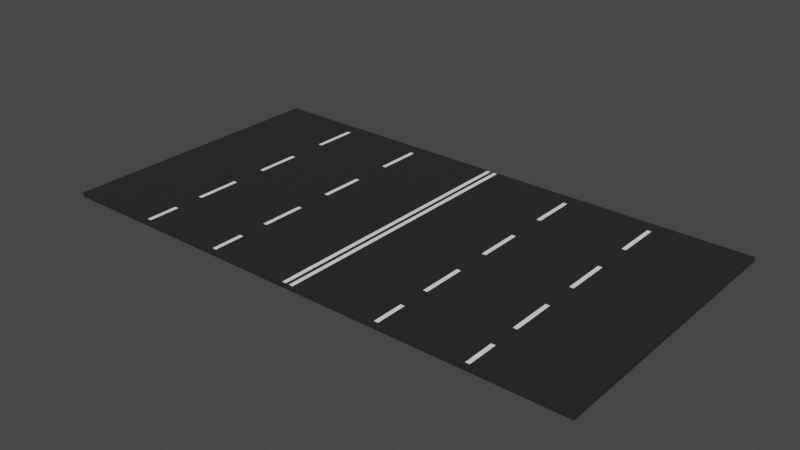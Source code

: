 # Source: ThreePerDirectionNoColliders.blend  (saved by Blender 2.81.16; exported with 4.5.12 LTS)
import bpy
from mathutils import Matrix  # noqa: F401  (used for matrix-valued properties, if any)

bpy.ops.wm.read_factory_settings(use_empty=True)
scene = bpy.context.scene
scene.name = 'Scene'

# ---- collections
col_collection = bpy.data.collections.new('Collection'); scene.collection.children.link(col_collection)

# ---- materials (node trees are filled in below, after node groups)
mat_material_001 = bpy.data.materials.new('Material.001')
mat_material_001.use_transparent_shadow = False
mat_material_002 = bpy.data.materials.new('Material.002')
mat_material_002.use_transparent_shadow = False

# ---- material node trees
mat_material_001.use_nodes = True; mat_material_001.node_tree.nodes.clear()
_N = mat_material_001.node_tree.nodes; _L = mat_material_001.node_tree.links
n0 = _N.new('ShaderNodeOutputMaterial'); n0.name = 'Material Output'; n0.location = (300, 300)
n1 = _N.new('ShaderNodeBsdfPrincipled'); n1.name = 'Principled BSDF'; n1.location = (10, 300)
n1.distribution = 'GGX'
n1.subsurface_method = 'BURLEY'
n1.inputs[0].default_value = (0.02198, 0.02198, 0.02198, 1.0)
n1.inputs[3].default_value = 1.45
n1.inputs[27].default_value = (0.0, 0.0, 0.0, 1.0)
n1.inputs[28].default_value = 1.0
_L.new(n1.outputs[0], n0.inputs[0])
n0.is_active_output = True
mat_material_002.use_nodes = True; mat_material_002.node_tree.nodes.clear()
_N = mat_material_002.node_tree.nodes; _L = mat_material_002.node_tree.links
n0 = _N.new('ShaderNodeOutputMaterial'); n0.name = 'Material Output'; n0.location = (300, 300)
n1 = _N.new('ShaderNodeBsdfPrincipled'); n1.name = 'Principled BSDF'; n1.location = (10, 300)
n1.distribution = 'GGX'
n1.subsurface_method = 'BURLEY'
n1.inputs[0].default_value = (1.0, 1.0, 1.0, 1.0)
n1.inputs[3].default_value = 1.45
n1.inputs[27].default_value = (0.0, 0.0, 0.0, 1.0)
n1.inputs[28].default_value = 1.0
_L.new(n1.outputs[0], n0.inputs[0])
n0.is_active_output = True

# ---- world
world_world = bpy.data.worlds.new('World'); scene.world = world_world
world_world.use_nodes = True; world_world.node_tree.nodes.clear()
_N = world_world.node_tree.nodes; _L = world_world.node_tree.links
n0 = _N.new('ShaderNodeOutputWorld'); n0.name = 'World Output'; n0.location = (300, 300)
n1 = _N.new('ShaderNodeBackground'); n1.name = 'Background'; n1.location = (10, 300)
n1.inputs[0].default_value = (0.05088, 0.05088, 0.05088, 1.0)
_L.new(n1.outputs[0], n0.inputs[0])
n0.is_active_output = True
world_world.color = (0.05088, 0.05088, 0.05088)
world_world.use_sun_shadow = False
world_world.sun_shadow_jitter_overblur = 0.0

# ---- meshes
me_cube_001 = bpy.data.meshes.new('Cube.001')
me_cube_001.from_pydata([(-1.0, -1.0, -1.0), (-1.0, -1.0, 1.0), (-1.0, 1.0, -1.0), (-1.0, 1.0, 1.0), (1.0, -1.0, -1.0), (1.0, -1.0, 1.0), (1.0, 1.0, -1.0), (1.0, 1.0, 1.0)], [], [(0, 1, 3, 2), (2, 3, 7, 6), (6, 7, 5, 4), (4, 5, 1, 0), (2, 6, 4, 0), (7, 3, 1, 5)])
_uv = me_cube_001.uv_layers.new(name='UVMap')
_uv.uv.foreach_set('vector', [0.375, 0.0, 0.625, 0.0, 0.625, 0.25, 0.375, 0.25, 0.375, 0.25, 0.625, 0.25, 0.625, 0.5, 0.375, 0.5, 0.375, 0.5, 0.625, 0.5, 0.625, 0.75, 0.375, 0.75, 0.375, 0.75, 0.625, 0.75, 0.625, 1.0, 0.375, 1.0, 0.125, 0.5, 0.375, 0.5, 0.375, 0.75, 0.125, 0.75, 0.625, 0.5, 0.875, 0.5, 0.875, 0.75, 0.625, 0.75])
me_cube_001.materials.append(mat_material_001)
me_cube_001.use_remesh_fix_poles = True
me_cube_001.use_remesh_preserve_attributes = False
me_cube_001.use_mirror_vertex_groups = False
me_cube_001.update()
me_plane = bpy.data.meshes.new('Plane')
me_plane.from_pydata([(-1.0, -1.0, 0.0), (1.0, -1.0, 0.0), (-1.0, 1.0, 0.0), (1.0, 1.0, 0.0)], [], [(0, 1, 3, 2)])
_uv = me_plane.uv_layers.new(name='UVMap')
_uv.uv.foreach_set('vector', [0.0, 0.0, 1.0, 0.0, 1.0, 1.0, 0.0, 1.0])
me_plane.materials.append(mat_material_002)
me_plane.use_remesh_fix_poles = True
me_plane.use_remesh_preserve_attributes = False
me_plane.use_mirror_vertex_groups = False
me_plane.update()
me_plane_001 = bpy.data.meshes.new('Plane.001')
me_plane_001.from_pydata([(-1.0, -1.0, 0.0), (1.0, -1.0, 0.0), (-1.0, 1.0, 0.0), (1.0, 1.0, 0.0)], [], [(0, 1, 3, 2)])
_uv = me_plane_001.uv_layers.new(name='UVMap')
_uv.uv.foreach_set('vector', [0.0, 0.0, 1.0, 0.0, 1.0, 1.0, 0.0, 1.0])
me_plane_001.materials.append(mat_material_002)
me_plane_001.use_remesh_fix_poles = True
me_plane_001.use_remesh_preserve_attributes = False
me_plane_001.use_mirror_vertex_groups = False
me_plane_001.update()
me_plane_002 = bpy.data.meshes.new('Plane.002')
me_plane_002.from_pydata([(-1.0, -1.0, 0.0), (1.0, -1.0, 0.0), (-1.0, 1.0, 0.0), (1.0, 1.0, 0.0)], [], [(0, 1, 3, 2)])
_uv = me_plane_002.uv_layers.new(name='UVMap')
_uv.uv.foreach_set('vector', [0.0, 0.0, 1.0, 0.0, 1.0, 1.0, 0.0, 1.0])
me_plane_002.materials.append(mat_material_002)
me_plane_002.use_remesh_fix_poles = True
me_plane_002.use_remesh_preserve_attributes = False
me_plane_002.use_mirror_vertex_groups = False
me_plane_002.update()
me_plane_003 = bpy.data.meshes.new('Plane.003')
me_plane_003.from_pydata([(-1.0, -1.0, 0.0), (1.0, -1.0, 0.0), (-1.0, 1.0, 0.0), (1.0, 1.0, 0.0)], [], [(0, 1, 3, 2)])
_uv = me_plane_003.uv_layers.new(name='UVMap')
_uv.uv.foreach_set('vector', [0.0, 0.0, 1.0, 0.0, 1.0, 1.0, 0.0, 1.0])
me_plane_003.materials.append(mat_material_002)
me_plane_003.use_remesh_fix_poles = True
me_plane_003.use_remesh_preserve_attributes = False
me_plane_003.use_mirror_vertex_groups = False
me_plane_003.update()
me_plane_004 = bpy.data.meshes.new('Plane.004')
me_plane_004.from_pydata([(-1.0, -1.0, 0.0), (1.0, -1.0, 0.0), (-1.0, 1.0, 0.0), (1.0, 1.0, 0.0)], [], [(0, 1, 3, 2)])
_uv = me_plane_004.uv_layers.new(name='UVMap')
_uv.uv.foreach_set('vector', [0.0, 0.0, 1.0, 0.0, 1.0, 1.0, 0.0, 1.0])
me_plane_004.materials.append(mat_material_002)
me_plane_004.use_remesh_fix_poles = True
me_plane_004.use_remesh_preserve_attributes = False
me_plane_004.use_mirror_vertex_groups = False
me_plane_004.update()
me_plane_005 = bpy.data.meshes.new('Plane.005')
me_plane_005.from_pydata([(-1.0, -1.0, 0.0), (1.0, -1.0, 0.0), (-1.0, 1.0, 0.0), (1.0, 1.0, 0.0)], [], [(0, 1, 3, 2)])
_uv = me_plane_005.uv_layers.new(name='UVMap')
_uv.uv.foreach_set('vector', [0.0, 0.0, 1.0, 0.0, 1.0, 1.0, 0.0, 1.0])
me_plane_005.materials.append(mat_material_002)
me_plane_005.use_remesh_fix_poles = True
me_plane_005.use_remesh_preserve_attributes = False
me_plane_005.use_mirror_vertex_groups = False
me_plane_005.update()
me_plane_006 = bpy.data.meshes.new('Plane.006')
me_plane_006.from_pydata([(-1.0, -1.0, 0.0), (1.0, -1.0, 0.0), (-1.0, 1.0, 0.0), (1.0, 1.0, 0.0)], [], [(0, 1, 3, 2)])
_uv = me_plane_006.uv_layers.new(name='UVMap')
_uv.uv.foreach_set('vector', [0.0, 0.0, 1.0, 0.0, 1.0, 1.0, 0.0, 1.0])
me_plane_006.materials.append(mat_material_002)
me_plane_006.use_remesh_fix_poles = True
me_plane_006.use_remesh_preserve_attributes = False
me_plane_006.use_mirror_vertex_groups = False
me_plane_006.update()
me_plane_007 = bpy.data.meshes.new('Plane.007')
me_plane_007.from_pydata([(-1.0, -1.0, 0.0), (1.0, -1.0, 0.0), (-1.0, 1.0, 0.0), (1.0, 1.0, 0.0)], [], [(0, 1, 3, 2)])
_uv = me_plane_007.uv_layers.new(name='UVMap')
_uv.uv.foreach_set('vector', [0.0, 0.0, 1.0, 0.0, 1.0, 1.0, 0.0, 1.0])
me_plane_007.materials.append(mat_material_002)
me_plane_007.use_remesh_fix_poles = True
me_plane_007.use_remesh_preserve_attributes = False
me_plane_007.use_mirror_vertex_groups = False
me_plane_007.update()
me_plane_008 = bpy.data.meshes.new('Plane.008')
me_plane_008.from_pydata([(-1.0, -1.0, 0.0), (1.0, -1.0, 0.0), (-1.0, 1.0, 0.0), (1.0, 1.0, 0.0)], [], [(0, 1, 3, 2)])
_uv = me_plane_008.uv_layers.new(name='UVMap')
_uv.uv.foreach_set('vector', [0.0, 0.0, 1.0, 0.0, 1.0, 1.0, 0.0, 1.0])
me_plane_008.materials.append(mat_material_002)
me_plane_008.use_remesh_fix_poles = True
me_plane_008.use_remesh_preserve_attributes = False
me_plane_008.use_mirror_vertex_groups = False
me_plane_008.update()
me_plane_009 = bpy.data.meshes.new('Plane.009')
me_plane_009.from_pydata([(-1.0, -1.0, 0.0), (1.0, -1.0, 0.0), (-1.0, 1.0, 0.0), (1.0, 1.0, 0.0)], [], [(0, 1, 3, 2)])
_uv = me_plane_009.uv_layers.new(name='UVMap')
_uv.uv.foreach_set('vector', [0.0, 0.0, 1.0, 0.0, 1.0, 1.0, 0.0, 1.0])
me_plane_009.materials.append(mat_material_002)
me_plane_009.use_remesh_fix_poles = True
me_plane_009.use_remesh_preserve_attributes = False
me_plane_009.use_mirror_vertex_groups = False
me_plane_009.update()
me_plane_010 = bpy.data.meshes.new('Plane.010')
me_plane_010.from_pydata([(-1.0, -1.0, 0.0), (1.0, -1.0, 0.0), (-1.0, 1.0, 0.0), (1.0, 1.0, 0.0)], [], [(0, 1, 3, 2)])
_uv = me_plane_010.uv_layers.new(name='UVMap')
_uv.uv.foreach_set('vector', [0.0, 0.0, 1.0, 0.0, 1.0, 1.0, 0.0, 1.0])
me_plane_010.materials.append(mat_material_002)
me_plane_010.use_remesh_fix_poles = True
me_plane_010.use_remesh_preserve_attributes = False
me_plane_010.use_mirror_vertex_groups = False
me_plane_010.update()
me_plane_011 = bpy.data.meshes.new('Plane.011')
me_plane_011.from_pydata([(-1.0, -1.0, 0.0), (1.0, -1.0, 0.0), (-1.0, 1.0, 0.0), (1.0, 1.0, 0.0)], [], [(0, 1, 3, 2)])
_uv = me_plane_011.uv_layers.new(name='UVMap')
_uv.uv.foreach_set('vector', [0.0, 0.0, 1.0, 0.0, 1.0, 1.0, 0.0, 1.0])
me_plane_011.materials.append(mat_material_002)
me_plane_011.use_remesh_fix_poles = True
me_plane_011.use_remesh_preserve_attributes = False
me_plane_011.use_mirror_vertex_groups = False
me_plane_011.update()
me_plane_012 = bpy.data.meshes.new('Plane.012')
me_plane_012.from_pydata([(-1.0, -1.0, 0.0), (1.0, -1.0, 0.0), (-1.0, 1.0, 0.0), (1.0, 1.0, 0.0)], [], [(0, 1, 3, 2)])
_uv = me_plane_012.uv_layers.new(name='UVMap')
_uv.uv.foreach_set('vector', [0.0, 0.0, 1.0, 0.0, 1.0, 1.0, 0.0, 1.0])
me_plane_012.materials.append(mat_material_002)
me_plane_012.use_remesh_fix_poles = True
me_plane_012.use_remesh_preserve_attributes = False
me_plane_012.use_mirror_vertex_groups = False
me_plane_012.update()
me_plane_013 = bpy.data.meshes.new('Plane.013')
me_plane_013.from_pydata([(-1.0, -1.0, 0.0), (1.0, -1.0, 0.0), (-1.0, 1.0, 0.0), (1.0, 1.0, 0.0)], [], [(0, 1, 3, 2)])
_uv = me_plane_013.uv_layers.new(name='UVMap')
_uv.uv.foreach_set('vector', [0.0, 0.0, 1.0, 0.0, 1.0, 1.0, 0.0, 1.0])
me_plane_013.materials.append(mat_material_002)
me_plane_013.use_remesh_fix_poles = True
me_plane_013.use_remesh_preserve_attributes = False
me_plane_013.use_mirror_vertex_groups = False
me_plane_013.update()
me_plane_014 = bpy.data.meshes.new('Plane.014')
me_plane_014.from_pydata([(-1.0, -1.0, 0.0), (1.0, -1.0, 0.0), (-1.0, 1.0, 0.0), (1.0, 1.0, 0.0)], [], [(0, 1, 3, 2)])
_uv = me_plane_014.uv_layers.new(name='UVMap')
_uv.uv.foreach_set('vector', [0.0, 0.0, 1.0, 0.0, 1.0, 1.0, 0.0, 1.0])
me_plane_014.materials.append(mat_material_002)
me_plane_014.use_remesh_fix_poles = True
me_plane_014.use_remesh_preserve_attributes = False
me_plane_014.use_mirror_vertex_groups = False
me_plane_014.update()
me_plane_015 = bpy.data.meshes.new('Plane.015')
me_plane_015.from_pydata([(-1.0, -1.0, 0.0), (1.0, -1.0, 0.0), (-1.0, 1.0, 0.0), (1.0, 1.0, 0.0)], [], [(0, 1, 3, 2)])
_uv = me_plane_015.uv_layers.new(name='UVMap')
_uv.uv.foreach_set('vector', [0.0, 0.0, 1.0, 0.0, 1.0, 1.0, 0.0, 1.0])
me_plane_015.materials.append(mat_material_002)
me_plane_015.use_remesh_fix_poles = True
me_plane_015.use_remesh_preserve_attributes = False
me_plane_015.use_mirror_vertex_groups = False
me_plane_015.update()
me_plane_016 = bpy.data.meshes.new('Plane.016')
me_plane_016.from_pydata([(-1.0, -1.0, 0.0), (1.0, -1.0, 0.0), (-1.0, 1.0, 0.0), (1.0, 1.0, 0.0)], [], [(0, 1, 3, 2)])
_uv = me_plane_016.uv_layers.new(name='UVMap')
_uv.uv.foreach_set('vector', [0.0, 0.0, 1.0, 0.0, 1.0, 1.0, 0.0, 1.0])
me_plane_016.materials.append(mat_material_002)
me_plane_016.use_remesh_fix_poles = True
me_plane_016.use_remesh_preserve_attributes = False
me_plane_016.use_mirror_vertex_groups = False
me_plane_016.update()
me_plane_017 = bpy.data.meshes.new('Plane.017')
me_plane_017.from_pydata([(-1.0, -1.0, 0.0), (1.0, -1.0, 0.0), (-1.0, 1.0, 0.0), (1.0, 1.0, 0.0)], [], [(0, 1, 3, 2)])
_uv = me_plane_017.uv_layers.new(name='UVMap')
_uv.uv.foreach_set('vector', [0.0, 0.0, 1.0, 0.0, 1.0, 1.0, 0.0, 1.0])
me_plane_017.materials.append(mat_material_002)
me_plane_017.use_remesh_fix_poles = True
me_plane_017.use_remesh_preserve_attributes = False
me_plane_017.use_mirror_vertex_groups = False
me_plane_017.update()

# ---- objects
ob_cube = bpy.data.objects.new('Cube', me_cube_001)
ob_plane = bpy.data.objects.new('Plane', me_plane)
ob_plane_001 = bpy.data.objects.new('Plane.001', me_plane_001)
ob_plane_002 = bpy.data.objects.new('Plane.002', me_plane_002)
ob_plane_003 = bpy.data.objects.new('Plane.003', me_plane_003)
ob_plane_004 = bpy.data.objects.new('Plane.004', me_plane_004)
ob_plane_005 = bpy.data.objects.new('Plane.005', me_plane_005)
ob_plane_006 = bpy.data.objects.new('Plane.006', me_plane_006)
ob_plane_007 = bpy.data.objects.new('Plane.007', me_plane_007)
ob_plane_008 = bpy.data.objects.new('Plane.008', me_plane_008)
ob_plane_009 = bpy.data.objects.new('Plane.009', me_plane_009)
ob_plane_010 = bpy.data.objects.new('Plane.010', me_plane_010)
ob_plane_011 = bpy.data.objects.new('Plane.011', me_plane_011)
ob_plane_012 = bpy.data.objects.new('Plane.012', me_plane_012)
ob_plane_013 = bpy.data.objects.new('Plane.013', me_plane_013)
ob_plane_014 = bpy.data.objects.new('Plane.014', me_plane_014)
ob_plane_015 = bpy.data.objects.new('Plane.015', me_plane_015)
ob_plane_016 = bpy.data.objects.new('Plane.016', me_plane_016)
ob_plane_017 = bpy.data.objects.new('Plane.017', me_plane_017)

# ---- transforms, parenting, visibility, modifiers, constraints
ob_cube.location = (0.0, 0.0, 0.0)
ob_cube.scale = (6.086, 3.216, 0.04628)
ob_cube.lineart.crease_threshold = 0.0
ob_plane.location = (-3.994, 2.391, 0.04694)
ob_plane.scale = (0.04593, 0.5033, 0.9169)
ob_plane.lineart.crease_threshold = 0.0
ob_plane_001.location = (-3.994, 0.5103, 0.04694)
ob_plane_001.scale = (0.04593, 0.5033, 0.9169)
ob_plane_001.lineart.crease_threshold = 0.0
ob_plane_002.location = (-3.994, -1.276, 0.04694)
ob_plane_002.scale = (0.04593, 0.5033, 0.9169)
ob_plane_002.lineart.crease_threshold = 0.0
ob_plane_003.location = (-3.994, -2.769, 0.04694)
ob_plane_003.scale = (0.04593, 0.3584, 0.9169)
ob_plane_003.lineart.crease_threshold = 0.0
ob_plane_004.location = (-2.043, 2.391, 0.04694)
ob_plane_004.scale = (0.04593, 0.5033, 0.9169)
ob_plane_004.lineart.crease_threshold = 0.0
ob_plane_005.location = (-2.043, 0.5103, 0.04694)
ob_plane_005.scale = (0.04593, 0.5033, 0.9169)
ob_plane_005.lineart.crease_threshold = 0.0
ob_plane_006.location = (-2.043, -1.276, 0.04694)
ob_plane_006.scale = (0.04593, 0.5033, 0.9169)
ob_plane_006.lineart.crease_threshold = 0.0
ob_plane_007.location = (-2.043, -2.769, 0.04694)
ob_plane_007.scale = (0.04593, 0.3584, 0.9169)
ob_plane_007.lineart.crease_threshold = 0.0
ob_plane_008.location = (2.069, 2.391, 0.04694)
ob_plane_008.scale = (0.04593, 0.5033, 0.9169)
ob_plane_008.lineart.crease_threshold = 0.0
ob_plane_009.location = (2.069, 0.5103, 0.04694)
ob_plane_009.scale = (0.04593, 0.5033, 0.9169)
ob_plane_009.lineart.crease_threshold = 0.0
ob_plane_010.location = (2.069, -1.276, 0.04694)
ob_plane_010.scale = (0.04593, 0.5033, 0.9169)
ob_plane_010.lineart.crease_threshold = 0.0
ob_plane_011.location = (2.069, -2.769, 0.04694)
ob_plane_011.scale = (0.04593, 0.3584, 0.9169)
ob_plane_011.lineart.crease_threshold = 0.0
ob_plane_012.location = (4.02, 2.391, 0.04694)
ob_plane_012.scale = (0.04593, 0.5033, 0.9169)
ob_plane_012.lineart.crease_threshold = 0.0
ob_plane_013.location = (4.02, 0.5103, 0.04694)
ob_plane_013.scale = (0.04593, 0.5033, 0.9169)
ob_plane_013.lineart.crease_threshold = 0.0
ob_plane_014.location = (4.02, -1.276, 0.04694)
ob_plane_014.scale = (0.04593, 0.5033, 0.9169)
ob_plane_014.lineart.crease_threshold = 0.0
ob_plane_015.location = (4.02, -2.769, 0.04694)
ob_plane_015.scale = (0.04593, 0.3584, 0.9169)
ob_plane_015.lineart.crease_threshold = 0.0
ob_plane_016.location = (-0.09541, -0.0002004, 0.04694)
ob_plane_016.scale = (0.04593, 3.182, 0.9169)
ob_plane_016.lineart.crease_threshold = 0.0
ob_plane_017.location = (0.07468, -0.0002004, 0.04694)
ob_plane_017.scale = (0.04593, 3.182, 0.9169)
ob_plane_017.lineart.crease_threshold = 0.0

# ---- collection membership
col_collection.objects.link(ob_cube)
col_collection.objects.link(ob_plane)
col_collection.objects.link(ob_plane_001)
col_collection.objects.link(ob_plane_002)
col_collection.objects.link(ob_plane_003)
col_collection.objects.link(ob_plane_004)
col_collection.objects.link(ob_plane_005)
col_collection.objects.link(ob_plane_006)
col_collection.objects.link(ob_plane_007)
col_collection.objects.link(ob_plane_008)
col_collection.objects.link(ob_plane_009)
col_collection.objects.link(ob_plane_010)
col_collection.objects.link(ob_plane_011)
col_collection.objects.link(ob_plane_012)
col_collection.objects.link(ob_plane_013)
col_collection.objects.link(ob_plane_014)
col_collection.objects.link(ob_plane_015)
col_collection.objects.link(ob_plane_016)
col_collection.objects.link(ob_plane_017)

# ---- scene / render settings (as saved in the file)
scene.frame_start = 1; scene.frame_end = 250; scene.frame_set(1)
scene.render.engine = 'BLENDER_EEVEE_NEXT'
scene.cycles.use_denoising = False
scene.cycles.samples = 128
scene.cycles.sampling_pattern = 'TABULATED_SOBOL'
scene.cycles.use_adaptive_sampling = False
scene.cycles.use_light_tree = False
scene.view_settings.view_transform = 'Filmic'
bpy.context.view_layer.update()

# ---- added for rendering (the .blend has no active camera and no usable light): camera, sun
cam_auto = bpy.data.cameras.new('AutoCamera')
cam_auto.lens = 50.0
cam_auto.sensor_width = 36.0
cam_auto.clip_end = 1000.0
ob_auto_camera = bpy.data.objects.new('AutoCamera', cam_auto)
scene.collection.objects.link(ob_auto_camera)
ob_auto_camera.location = (12.7375, -15.285, 10.1903)
ob_auto_camera.rotation_euler = (1.09748, -7.21219e-08, 0.694738)
scene.camera = ob_auto_camera
light_auto_sun = bpy.data.lights.new('AutoSun', 'SUN')
light_auto_sun.energy = 3.0
light_auto_sun.angle = 0.0523599
ob_auto_sun = bpy.data.objects.new('AutoSun', light_auto_sun)
scene.collection.objects.link(ob_auto_sun)
ob_auto_sun.rotation_euler = (0.872665, 0.174533, 0.523599)
bpy.context.view_layer.update()
